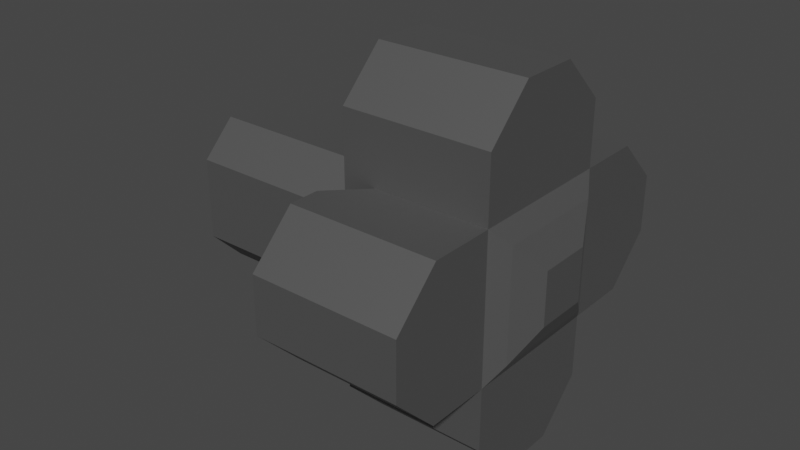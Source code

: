 # Source: Torneira_do_Chuveiro.blend  (saved by Blender 3.1.7; exported with 4.5.12 LTS)
import bpy
from mathutils import Matrix  # noqa: F401  (used for matrix-valued properties, if any)

bpy.ops.wm.read_factory_settings(use_empty=True)
scene = bpy.context.scene
scene.name = 'Scene'

# ---- collections
col_collection = bpy.data.collections.new('Collection'); scene.collection.children.link(col_collection)

# ---- materials (node trees are filled in below, after node groups)
mat_material_001 = bpy.data.materials.new('Material.001')
mat_material_001.use_transparent_shadow = False

# ---- material node trees
mat_material_001.use_nodes = True; mat_material_001.node_tree.nodes.clear()
_N = mat_material_001.node_tree.nodes; _L = mat_material_001.node_tree.links
n0 = _N.new('ShaderNodeBsdfPrincipled'); n0.name = 'Principled BSDF'; n0.location = (10, 300)
n0.distribution = 'GGX'
n0.subsurface_method = 'RANDOM_WALK_SKIN'
n0.inputs[0].default_value = (0.1789, 0.1789, 0.1789, 1.0)
n0.inputs[1].default_value = 0.6702
n0.inputs[3].default_value = 1.45
n0.inputs[27].default_value = (0.0, 0.0, 0.0, 1.0)
n0.inputs[28].default_value = 1.0
n1 = _N.new('ShaderNodeOutputMaterial'); n1.name = 'Material Output'; n1.location = (300, 300)
_L.new(n0.outputs[0], n1.inputs[0])
n1.is_active_output = True

# ---- world
world_world = bpy.data.worlds.new('World'); scene.world = world_world
world_world.use_nodes = True; world_world.node_tree.nodes.clear()
_N = world_world.node_tree.nodes; _L = world_world.node_tree.links
n0 = _N.new('ShaderNodeOutputWorld'); n0.name = 'World Output'; n0.location = (300, 300)
n1 = _N.new('ShaderNodeBackground'); n1.name = 'Background'; n1.location = (10, 300)
n1.inputs[0].default_value = (0.05088, 0.05088, 0.05088, 1.0)
_L.new(n1.outputs[0], n0.inputs[0])
n0.is_active_output = True
world_world.color = (0.05088, 0.05088, 0.05088)
world_world.use_sun_shadow = False
world_world.sun_shadow_jitter_overblur = 0.0

# ---- meshes
me_cube_001 = bpy.data.meshes.new('Cube.001')
me_cube_001.from_pydata([(-1.0, 2.478, -0.3892), (-1.0, 1.867, -1.0), (-1.0, 1.867, 1.0), (-1.0, 2.478, 0.3892), (1.0, 2.478, 0.3892), (1.0, 1.867, 1.0), (1.0, 1.867, -1.0), (1.0, 2.478, -0.3892), (1.0, -2.478, -0.3892), (1.0, -1.867, -1.0), (1.0, -1.867, 1.0), (1.0, -2.478, 0.3892), (-1.0, -2.478, 0.3892), (-1.0, -1.867, 1.0), (-1.0, -1.867, -1.0), (-1.0, -2.478, -0.3892), (-1.0, 1.0, -1.867), (-1.0, 0.3892, -2.478), (1.0, 0.3892, -2.478), (1.0, 1.0, -1.867), (1.0, -1.0, -1.867), (1.0, -0.3892, -2.478), (-1.0, -0.3892, -2.478), (-1.0, -1.0, -1.867), (1.0, 1.0, 1.867), (1.0, 0.3892, 2.478), (-1.0, 0.3892, 2.478), (-1.0, 1.0, 1.867), (-1.0, -1.0, 1.867), (-1.0, -0.3892, 2.478), (1.0, -0.3892, 2.478), (1.0, -1.0, 1.867), (-1.0, -1.0, -0.5486), (-1.0, -0.5486, -1.0), (-1.0, -1.0, -1.451), (-0.5486, -1.0, -1.0), (-1.0, -1.451, -1.0), (-1.0, -0.5486, 1.0), (-1.0, -1.0, 0.5486), (-1.0, -1.451, 1.0), (-0.5486, -1.0, 1.0), (-1.0, -1.0, 1.451), (-1.0, 0.5486, -1.0), (-1.0, 1.0, -0.5486), (-1.0, 1.451, -1.0), (-0.5486, 1.0, -1.0), (-1.0, 1.0, -1.451), (-1.0, 1.0, 0.5486), (-1.0, 0.5486, 1.0), (-1.0, 1.0, 1.451), (-0.5486, 1.0, 1.0), (-1.0, 1.451, 1.0), (-3.389, 1.0, -0.5486), (-3.389, 0.5486, -1.0), (-3.389, -0.5486, -1.0), (-3.389, -1.0, -0.5486), (-3.389, -1.0, 0.5486), (-3.389, -0.5486, 1.0), (-3.389, 0.5486, 1.0), (-3.389, 1.0, 0.5486), (1.0, 1.0, 1.0), (1.0, 1.0, -1.0), (1.0, -1.0, -1.0), (1.0, -1.0, 1.0), (1.356, -0.3591, -0.3591), (1.152, -0.7563, -0.7563), (1.152, -0.7563, 0.7563), (1.356, -0.3591, 0.3591), (1.356, 0.3591, -0.3591), (1.152, 0.7563, -0.7563), (1.152, 0.7563, 0.7563), (1.356, 0.3591, 0.3591)], [], [(63, 31, 28, 41, 40), (65, 66, 63, 62), (50, 49, 27, 24, 60), (0, 3, 4, 7), (61, 6, 7, 4, 5, 60), (63, 10, 11, 8, 9, 62), (54, 55, 56, 57, 58, 59, 52, 53), (32, 36, 14, 15, 12, 13, 39, 38), (8, 11, 12, 15), (35, 34, 23, 20, 62), (45, 44, 1, 6, 61), (47, 43, 52, 59), (32, 38, 56, 55), (17, 18, 21, 22), (37, 41, 28, 29, 26, 27, 49, 48), (60, 5, 2, 51, 50), (62, 20, 21, 18, 19, 61), (60, 24, 25, 30, 31, 63), (25, 26, 29, 30), (40, 39, 13, 10, 63), (37, 48, 58, 57), (4, 3, 2, 5), (0, 7, 6, 1), (12, 11, 10, 13), (8, 15, 14, 9), (18, 17, 16, 19), (22, 21, 20, 23), (26, 25, 24, 27), (30, 29, 28, 31), (61, 19, 16, 46, 45), (42, 46, 16, 17, 22, 23, 34, 33), (47, 51, 2, 3, 0, 1, 44, 43), (62, 9, 14, 36, 35), (32, 33, 34, 35, 36), (37, 38, 39, 40, 41), (42, 43, 44, 45, 46), (47, 48, 49, 50, 51), (47, 59, 58, 48), (56, 38, 37, 57), (32, 55, 54, 33), (52, 43, 42, 53), (42, 33, 54, 53), (68, 71, 67, 64), (70, 69, 61, 60), (66, 70, 60, 63), (71, 68, 69, 70), (65, 69, 68, 64), (70, 66, 67, 71), (66, 65, 64, 67), (69, 65, 62, 61)])
_uv = me_cube_001.uv_layers.new(name='UVMap')
_uv.uv.foreach_set('vector', [0.625, 0.75, 0.625, 0.75, 0.875, 0.75, 0.875, 0.75, 0.8186, 0.75, 0.4055, 0.7195, 0.5945, 0.7195, 0.625, 0.75, 0.375, 0.75, 0.8186, 0.5, 0.875, 0.5, 0.875, 0.5, 0.625, 0.5, 0.625, 0.5, 0.4514, 0.25, 0.5486, 0.25, 0.5486, 0.5, 0.4514, 0.5, 0.375, 0.5, 0.375, 0.5, 0.4514, 0.5, 0.5486, 0.5, 0.625, 0.5, 0.625, 0.5, 0.625, 0.75, 0.625, 0.75, 0.5486, 0.75, 0.4514, 0.75, 0.375, 0.75, 0.375, 0.75, 0.375, 0.05643, 0.4314, 0.0, 0.5686, 0.0, 0.625, 0.05643, 0.625, 0.1936, 0.5686, 0.25, 0.4314, 0.25, 0.375, 0.1936, 0.4314, 1.0, 0.375, 1.0, 0.375, 1.0, 0.4514, 1.0, 0.5486, 1.0, 0.625, 1.0, 0.625, 1.0, 0.5686, 1.0, 0.4514, 0.75, 0.5486, 0.75, 0.5486, 1.0, 0.4514, 1.0, 0.1814, 0.75, 0.125, 0.75, 0.125, 0.75, 0.375, 0.75, 0.375, 0.75, 0.375, 0.3064, 0.375, 0.25, 0.375, 0.25, 0.375, 0.5, 0.375, 0.5, 0.5686, 0.25, 0.4314, 0.25, 0.4314, 0.25, 0.5686, 0.25, 0.4314, 1.0, 0.5686, 1.0, 0.5686, 1.0, 0.4314, 1.0, 0.125, 0.5764, 0.375, 0.5764, 0.375, 0.6736, 0.125, 0.6736, 0.875, 0.6936, 0.875, 0.75, 0.875, 0.75, 0.875, 0.6736, 0.875, 0.5764, 0.875, 0.5, 0.875, 0.5, 0.875, 0.5564, 0.625, 0.5, 0.625, 0.5, 0.625, 0.25, 0.625, 0.25, 0.625, 0.3064, 0.375, 0.75, 0.375, 0.75, 0.375, 0.6736, 0.375, 0.5764, 0.375, 0.5, 0.375, 0.5, 0.625, 0.5, 0.625, 0.5, 0.625, 0.5764, 0.625, 0.6736, 0.625, 0.75, 0.625, 0.75, 0.625, 0.5764, 0.875, 0.5764, 0.875, 0.6736, 0.625, 0.6736, 0.625, 0.9436, 0.625, 1.0, 0.625, 1.0, 0.625, 0.75, 0.625, 0.75, 0.875, 0.6936, 0.875, 0.5564, 0.875, 0.5564, 0.875, 0.6936, 0.5486, 0.5, 0.5486, 0.25, 0.625, 0.25, 0.625, 0.5, 0.4514, 0.25, 0.4514, 0.5, 0.375, 0.5, 0.375, 0.25, 0.5486, 1.0, 0.5486, 0.75, 0.625, 0.75, 0.625, 1.0, 0.4514, 0.75, 0.4514, 1.0, 0.375, 1.0, 0.375, 0.75, 0.375, 0.5764, 0.125, 0.5764, 0.125, 0.5, 0.375, 0.5, 0.125, 0.6736, 0.375, 0.6736, 0.375, 0.75, 0.125, 0.75, 0.875, 0.5764, 0.625, 0.5764, 0.625, 0.5, 0.875, 0.5, 0.625, 0.6736, 0.875, 0.6736, 0.875, 0.75, 0.625, 0.75, 0.375, 0.5, 0.375, 0.5, 0.125, 0.5, 0.125, 0.5, 0.1814, 0.5, 0.125, 0.5564, 0.125, 0.5, 0.125, 0.5, 0.125, 0.5764, 0.125, 0.6736, 0.125, 0.75, 0.125, 0.75, 0.125, 0.6936, 0.5686, 0.25, 0.625, 0.25, 0.625, 0.25, 0.5486, 0.25, 0.4514, 0.25, 0.375, 0.25, 0.375, 0.25, 0.4314, 0.25, 0.375, 0.75, 0.375, 0.75, 0.375, 1.0, 0.375, 1.0, 0.375, 0.9436, 0.125, 0.75, 0.125, 0.6936, 0.125, 0.75, 0.125, 0.75, 0.125, 0.75, 0.625, 1.0, 0.5686, 1.0, 0.625, 1.0, 0.625, 1.0, 0.625, 1.0, 0.125, 0.5564, 0.125, 0.5, 0.125, 0.5, 0.125, 0.5, 0.125, 0.5, 0.5686, 0.25, 0.625, 0.25, 0.625, 0.25, 0.625, 0.25, 0.625, 0.25, 0.5686, 0.25, 0.5686, 0.25, 0.625, 0.25, 0.625, 0.25, 0.5686, 1.0, 0.5686, 1.0, 0.625, 1.0, 0.625, 1.0, 0.125, 0.75, 0.125, 0.75, 0.125, 0.6936, 0.125, 0.6936, 0.125, 0.5, 0.125, 0.5, 0.125, 0.5564, 0.125, 0.5564, 0.125, 0.5564, 0.125, 0.6936, 0.125, 0.6936, 0.125, 0.5564, 0.4551, 0.5801, 0.5449, 0.5801, 0.5449, 0.6699, 0.4551, 0.6699, 0.5945, 0.5305, 0.4055, 0.5305, 0.375, 0.5, 0.625, 0.5, 0.5945, 0.7195, 0.5945, 0.5305, 0.625, 0.5, 0.625, 0.75, 0.5449, 0.5801, 0.4551, 0.5801, 0.4055, 0.5305, 0.5945, 0.5305, 0.4055, 0.7195, 0.4055, 0.5305, 0.4551, 0.5801, 0.4551, 0.6699, 0.5945, 0.5305, 0.5945, 0.7195, 0.5449, 0.6699, 0.5449, 0.5801, 0.5945, 0.7195, 0.4055, 0.7195, 0.4551, 0.6699, 0.5449, 0.6699, 0.4055, 0.5305, 0.4055, 0.7195, 0.375, 0.75, 0.375, 0.5])
me_cube_001.materials.append(mat_material_001)
me_cube_001.use_remesh_fix_poles = True
me_cube_001.use_remesh_preserve_attributes = False
me_cube_001.update()

# ---- objects
ob_cube = bpy.data.objects.new('Cube', me_cube_001)

# ---- transforms, parenting, visibility, modifiers, constraints
ob_cube.location = (0.0, 0.0, 1.02)
ob_cube.scale = (0.351, 0.351, 0.351)

# ---- collection membership
col_collection.objects.link(ob_cube)

# ---- scene / render settings (as saved in the file)
scene.frame_start = 1; scene.frame_end = 250; scene.frame_set(1)
scene.render.engine = 'BLENDER_EEVEE_NEXT'
scene.cycles.sampling_pattern = 'TABULATED_SOBOL'
scene.cycles.use_light_tree = False
scene.view_settings.view_transform = 'Filmic'
bpy.context.view_layer.update()

# ---- added for rendering (the .blend has no active camera and no usable light): camera, sun
cam_auto = bpy.data.cameras.new('AutoCamera')
cam_auto.lens = 50.0
cam_auto.sensor_width = 36.0
cam_auto.clip_end = 1000.0
ob_auto_camera = bpy.data.objects.new('AutoCamera', cam_auto)
scene.collection.objects.link(ob_auto_camera)
ob_auto_camera.location = (2.39154, -3.29784, 3.21812)
ob_auto_camera.rotation_euler = (1.09748, -7.21219e-08, 0.694738)
scene.camera = ob_auto_camera
light_auto_sun = bpy.data.lights.new('AutoSun', 'SUN')
light_auto_sun.energy = 3.0
light_auto_sun.angle = 0.0523599
ob_auto_sun = bpy.data.objects.new('AutoSun', light_auto_sun)
scene.collection.objects.link(ob_auto_sun)
ob_auto_sun.rotation_euler = (0.872665, 0.174533, 0.523599)
bpy.context.view_layer.update()
